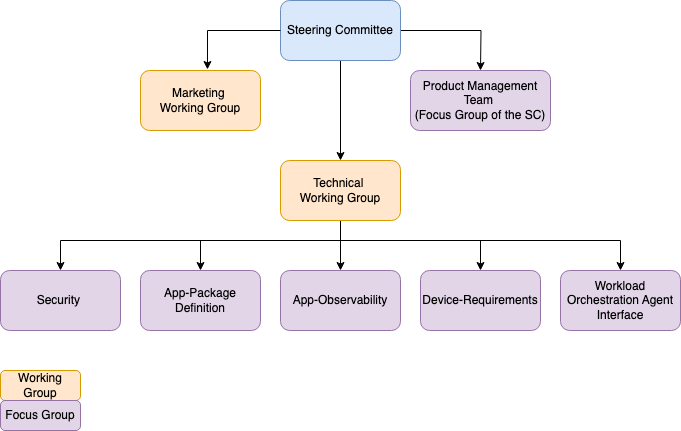

The diagram above was exported from draw.io. Its source (the exported page's mxGraphModel, read from the mxfile embedded in the PNG):
<mxGraphModel dx="1434" dy="819" grid="1" gridSize="10" guides="1" tooltips="1" connect="1" arrows="1" fold="1" page="1" pageScale="1" pageWidth="827" pageHeight="1169" math="0" shadow="0">
  <root>
    <mxCell id="0" />
    <mxCell id="1" parent="0" />
    <mxCell id="EIZpEBOvoJpscjWVDJsZ-13" style="edgeStyle=orthogonalEdgeStyle;rounded=0;orthogonalLoop=1;jettySize=auto;html=1;" parent="1" source="EIZpEBOvoJpscjWVDJsZ-1" edge="1">
      <mxGeometry relative="1" as="geometry">
        <mxPoint x="480" y="70" as="targetPoint" />
      </mxGeometry>
    </mxCell>
    <mxCell id="EIZpEBOvoJpscjWVDJsZ-14" style="edgeStyle=orthogonalEdgeStyle;rounded=0;orthogonalLoop=1;jettySize=auto;html=1;" parent="1" source="EIZpEBOvoJpscjWVDJsZ-1" target="EIZpEBOvoJpscjWVDJsZ-9" edge="1">
      <mxGeometry relative="1" as="geometry" />
    </mxCell>
    <mxCell id="EIZpEBOvoJpscjWVDJsZ-1" value="Steering Committee" style="rounded=1;whiteSpace=wrap;html=1;fillColor=#dae8fc;strokeColor=#6c8ebf;" parent="1" vertex="1">
      <mxGeometry x="280" width="120" height="60" as="geometry" />
    </mxCell>
    <mxCell id="EIZpEBOvoJpscjWVDJsZ-2" value="Marketing&amp;nbsp;&lt;div&gt;Working Group&lt;/div&gt;" style="rounded=1;whiteSpace=wrap;html=1;fillColor=#ffe6cc;strokeColor=#d79b00;" parent="1" vertex="1">
      <mxGeometry x="140" y="70" width="120" height="60" as="geometry" />
    </mxCell>
    <mxCell id="EIZpEBOvoJpscjWVDJsZ-3" value="Workload Orchestration Agent Interface" style="rounded=1;whiteSpace=wrap;html=1;fillColor=#e1d5e7;strokeColor=#9673a6;" parent="1" vertex="1">
      <mxGeometry x="560" y="270" width="120" height="60" as="geometry" />
    </mxCell>
    <mxCell id="EIZpEBOvoJpscjWVDJsZ-4" value="Device-Requirements" style="rounded=1;whiteSpace=wrap;html=1;fillColor=#e1d5e7;strokeColor=#9673a6;" parent="1" vertex="1">
      <mxGeometry x="420" y="270" width="120" height="60" as="geometry" />
    </mxCell>
    <mxCell id="EIZpEBOvoJpscjWVDJsZ-5" value="App-Observability" style="rounded=1;whiteSpace=wrap;html=1;fillColor=#e1d5e7;strokeColor=#9673a6;" parent="1" vertex="1">
      <mxGeometry x="280" y="270" width="120" height="60" as="geometry" />
    </mxCell>
    <mxCell id="EIZpEBOvoJpscjWVDJsZ-6" value="App-Package Definition" style="rounded=1;whiteSpace=wrap;html=1;fillColor=#e1d5e7;strokeColor=#9673a6;" parent="1" vertex="1">
      <mxGeometry x="140" y="270" width="120" height="60" as="geometry" />
    </mxCell>
    <mxCell id="EIZpEBOvoJpscjWVDJsZ-7" value="Security&amp;nbsp;" style="rounded=1;whiteSpace=wrap;html=1;fillColor=#e1d5e7;strokeColor=#9673a6;" parent="1" vertex="1">
      <mxGeometry y="270" width="120" height="60" as="geometry" />
    </mxCell>
    <mxCell id="EIZpEBOvoJpscjWVDJsZ-8" value="Product Management Team&amp;nbsp;&lt;div&gt;(Focus Group of the SC)&lt;/div&gt;" style="rounded=1;whiteSpace=wrap;html=1;fillColor=#e1d5e7;strokeColor=#9673a6;" parent="1" vertex="1">
      <mxGeometry x="410" y="70" width="140" height="60" as="geometry" />
    </mxCell>
    <mxCell id="EIZpEBOvoJpscjWVDJsZ-18" style="edgeStyle=orthogonalEdgeStyle;rounded=0;orthogonalLoop=1;jettySize=auto;html=1;entryX=0.5;entryY=0;entryDx=0;entryDy=0;" parent="1" source="EIZpEBOvoJpscjWVDJsZ-9" target="EIZpEBOvoJpscjWVDJsZ-7" edge="1">
      <mxGeometry relative="1" as="geometry">
        <Array as="points">
          <mxPoint x="340" y="240" />
          <mxPoint x="60" y="240" />
        </Array>
      </mxGeometry>
    </mxCell>
    <mxCell id="EIZpEBOvoJpscjWVDJsZ-19" style="edgeStyle=orthogonalEdgeStyle;rounded=0;orthogonalLoop=1;jettySize=auto;html=1;entryX=0.5;entryY=0;entryDx=0;entryDy=0;" parent="1" source="EIZpEBOvoJpscjWVDJsZ-9" target="EIZpEBOvoJpscjWVDJsZ-6" edge="1">
      <mxGeometry relative="1" as="geometry">
        <Array as="points">
          <mxPoint x="340" y="240" />
          <mxPoint x="200" y="240" />
        </Array>
      </mxGeometry>
    </mxCell>
    <mxCell id="EIZpEBOvoJpscjWVDJsZ-20" style="edgeStyle=orthogonalEdgeStyle;rounded=0;orthogonalLoop=1;jettySize=auto;html=1;exitX=0.5;exitY=1;exitDx=0;exitDy=0;" parent="1" source="EIZpEBOvoJpscjWVDJsZ-9" target="EIZpEBOvoJpscjWVDJsZ-3" edge="1">
      <mxGeometry relative="1" as="geometry">
        <Array as="points">
          <mxPoint x="340" y="240" />
          <mxPoint x="620" y="240" />
        </Array>
      </mxGeometry>
    </mxCell>
    <mxCell id="EIZpEBOvoJpscjWVDJsZ-22" style="edgeStyle=orthogonalEdgeStyle;rounded=0;orthogonalLoop=1;jettySize=auto;html=1;entryX=0.5;entryY=0;entryDx=0;entryDy=0;" parent="1" source="EIZpEBOvoJpscjWVDJsZ-9" target="EIZpEBOvoJpscjWVDJsZ-4" edge="1">
      <mxGeometry relative="1" as="geometry">
        <Array as="points">
          <mxPoint x="340" y="240" />
          <mxPoint x="480" y="240" />
        </Array>
      </mxGeometry>
    </mxCell>
    <mxCell id="EIZpEBOvoJpscjWVDJsZ-23" style="edgeStyle=orthogonalEdgeStyle;rounded=0;orthogonalLoop=1;jettySize=auto;html=1;entryX=0.5;entryY=0;entryDx=0;entryDy=0;" parent="1" source="EIZpEBOvoJpscjWVDJsZ-9" target="EIZpEBOvoJpscjWVDJsZ-5" edge="1">
      <mxGeometry relative="1" as="geometry" />
    </mxCell>
    <mxCell id="EIZpEBOvoJpscjWVDJsZ-9" value="Technical&amp;nbsp;&lt;div&gt;Working Group&lt;/div&gt;" style="rounded=1;whiteSpace=wrap;html=1;fillColor=#ffe6cc;strokeColor=#d79b00;" parent="1" vertex="1">
      <mxGeometry x="280" y="160" width="120" height="60" as="geometry" />
    </mxCell>
    <mxCell id="EIZpEBOvoJpscjWVDJsZ-10" style="edgeStyle=orthogonalEdgeStyle;rounded=0;orthogonalLoop=1;jettySize=auto;html=1;entryX=0.558;entryY=-0.017;entryDx=0;entryDy=0;entryPerimeter=0;" parent="1" source="EIZpEBOvoJpscjWVDJsZ-1" target="EIZpEBOvoJpscjWVDJsZ-2" edge="1">
      <mxGeometry relative="1" as="geometry" />
    </mxCell>
    <mxCell id="EIZpEBOvoJpscjWVDJsZ-15" value="Working Group" style="rounded=1;whiteSpace=wrap;html=1;fillColor=#ffe6cc;strokeColor=#d79b00;" parent="1" vertex="1">
      <mxGeometry y="370" width="80" height="30" as="geometry" />
    </mxCell>
    <mxCell id="EIZpEBOvoJpscjWVDJsZ-16" value="Focus Group" style="rounded=1;whiteSpace=wrap;html=1;fillColor=#e1d5e7;strokeColor=#9673a6;" parent="1" vertex="1">
      <mxGeometry y="400" width="80" height="30" as="geometry" />
    </mxCell>
  </root>
</mxGraphModel>